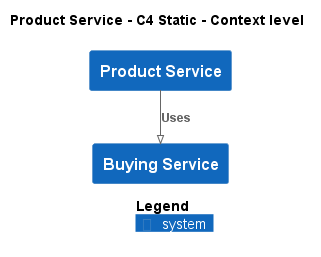

The diagram above was rendered by PlantUML. Its source (embedded in the PNG):
@startuml
!pragma layout smetana
!include ..\..\.c4s\C4_Context.puml

AddElementTag("state:new", $bgColor=green, $fontColor=#ffffff, $borderColor=green, $shadowing="False")
AddElementTag("state:changed", $bgColor=orange, $fontColor=#ffffff, $borderColor=orange, $shadowing="False")
AddElementTag("state:removed", $bgColor=red, $fontColor=#ffffff, $borderColor=red, $shadowing="False")

AddRelTag("state:new", $textColor=green, $lineColor=green)
AddRelTag("state:changed", $textColor=orange, $lineColor=orange)
AddRelTag("state:removed", $textColor=red, $lineColor=red)

SHOW_PERSON_PORTRAIT()
LAYOUT_TOP_DOWN()

skinparam linetype polyline

title Product Service - C4 Static - Context level

System(ECommercePlatform.SoftwareSystems.ProductService, "Product Service", "")
System(ECommercePlatform.SoftwareSystems.BuyingService, "Buying Service", "")

Rel(ECommercePlatform.SoftwareSystems.ProductService, ECommercePlatform.SoftwareSystems.BuyingService, "Uses")


SHOW_LEGEND()
@enduml